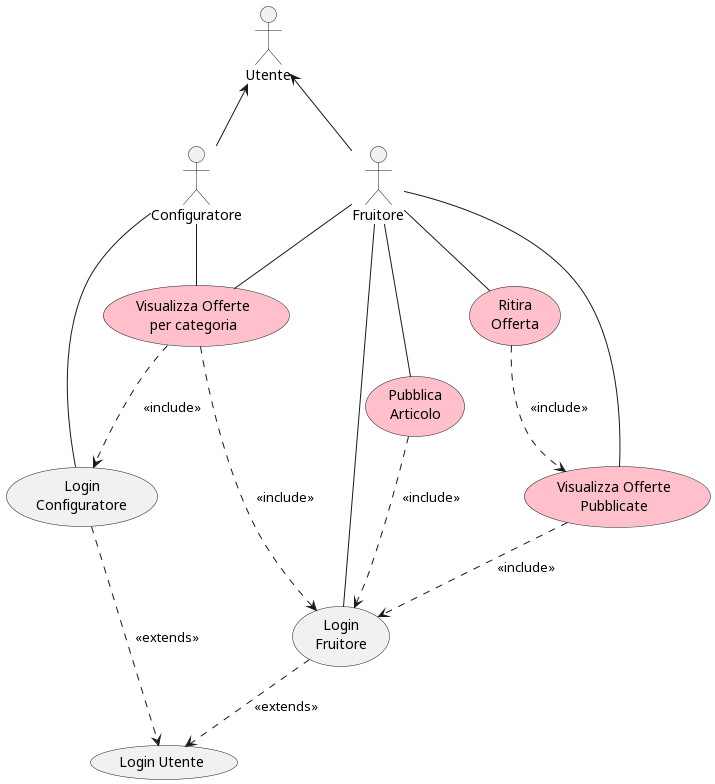

The diagram above was rendered by PlantUML. Its source (embedded in the PNG):
@startuml use_case

:Configuratore: as conf
:Utente: as user
':Amministratore: as admin
conf -up-> user

conf -- (Login\nConfiguratore)
'conf -- (Visualizza\nGerarchia)
'conf -- (Creazione\nGerarchia)
'conf -- (Registrazione\nConfiguratore)

'admin -- (Registrazione\nConfiguratore)

'(Creazione\nGerarchia) ..> (Login\nConfiguratore): <<include>>
(Login\nConfiguratore) ..> (Login Utente): <<extends>>

'Versione 2'

:Fruitore: as fruit
fruit -up-> user

'(Aggiungi\nScambio)
(Login\nFruitore)
'(Registrazione\nFruitore)
'(Visualizza\nScambi)

'conf --(Aggiungi\nScambio)
'fruit -- (Visualizza\nScambi)
'fruit -- (Registrazione\nFruitore)
fruit -- (Login\nFruitore)

(Login\nFruitore) ..> (Login Utente): <<extends>>
'(Visualizza\nScambi) ..> (Login\nFruitore): <<include>>
'(Aggiungi\nScambio) ..> (Login\nConfiguratore): <<include>>

'versione 3'
(Visualizza Offerte\nper categoria) #Pink
(Pubblica\nArticolo) #Pink
(Ritira\nOfferta) #Pink
(Visualizza Offerte\nPubblicate) #Pink

fruit -- (Visualizza Offerte\nper categoria)
fruit -- (Pubblica\nArticolo)
fruit -- (Ritira\nOfferta)
fruit -- (Visualizza Offerte\nPubblicate)
conf -- (Visualizza Offerte\nper categoria)

(Visualizza Offerte\nper categoria) ..> (Login\nFruitore): <<include>>
(Pubblica\nArticolo) ..> (Login\nFruitore): <<include>>
(Ritira\nOfferta) ..> (Visualizza Offerte\nPubblicate): <<include>>
(Visualizza Offerte\nPubblicate) ..> (Login\nFruitore): <<include>>
(Visualizza Offerte\nper categoria) ..> (Login\nConfiguratore): <<include>>



@enduml